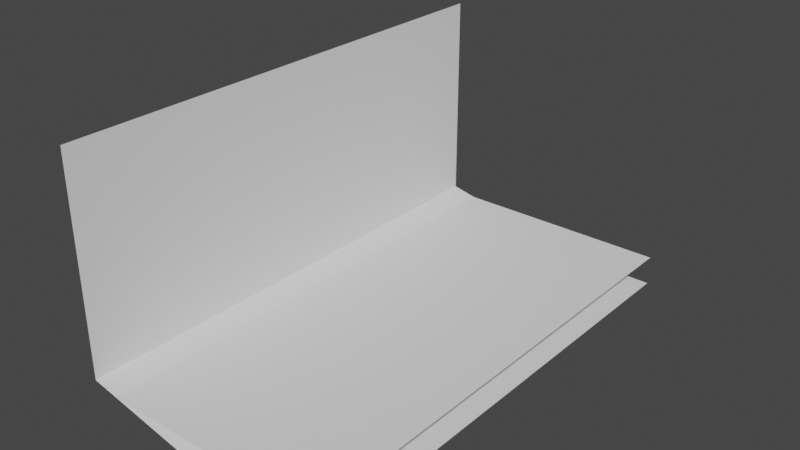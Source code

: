# Source: s_lo_cliff-0.blend  (saved by Blender 3.2.14; exported with 4.5.12 LTS)
import bpy
from mathutils import Matrix  # noqa: F401  (used for matrix-valued properties, if any)

bpy.ops.wm.read_factory_settings(use_empty=True)
scene = bpy.context.scene
scene.name = 'Scene'

# ---- collections
col_collection = bpy.data.collections.new('Collection'); scene.collection.children.link(col_collection)

# ---- world
world_world = bpy.data.worlds.new('World'); scene.world = world_world
world_world.use_nodes = True; world_world.node_tree.nodes.clear()
_N = world_world.node_tree.nodes; _L = world_world.node_tree.links
n0 = _N.new('ShaderNodeOutputWorld'); n0.name = 'World Output'; n0.location = (300, 300)
n1 = _N.new('ShaderNodeBackground'); n1.name = 'Background'; n1.location = (10, 300)
n1.inputs[0].default_value = (0.05088, 0.05088, 0.05088, 1.0)
_L.new(n1.outputs[0], n0.inputs[0])
n0.is_active_output = True
world_world.color = (0.05088, 0.05088, 0.05088)
world_world.use_sun_shadow = False
world_world.sun_shadow_jitter_overblur = 0.0

# ---- meshes
me_plane_001 = bpy.data.meshes.new('Plane.001')
me_plane_001.from_pydata([(-3.775e-08, -0.5, 0.5), (3.775e-08, -0.5, 0.07125), (-3.775e-08, 0.5, 0.5), (3.775e-08, 0.5, 0.07125), (0.3332, -0.5, 1.776e-15), (0.5, -0.5, 0.0), (0.3332, 0.5, 1.776e-15), (0.5, 0.5, 0.0)], [], [(0, 1, 3, 2), (4, 5, 7, 6), (1, 4, 6, 3)])
_uv = me_plane_001.uv_layers.new(name='UVMap')
_uv.uv.foreach_set('vector', [0.0, 0.0, 1.0, 0.0, 1.0, 1.0, 0.0, 1.0, 0.0, 0.0, 1.0, 0.0, 1.0, 1.0, 0.0, 1.0, 1.0, 0.0, 0.0, 0.0, 0.0, 1.0, 1.0, 1.0])
me_plane_001.update()
me_plane_002 = bpy.data.meshes.new('Plane.002')
me_plane_002.from_pydata([(0.05259, -0.5, 0.06), (0.5, -0.5, 0.06), (0.05259, 0.5, 0.06), (0.5, 0.5, 0.06)], [], [(0, 1, 3, 2)])
_uv = me_plane_002.uv_layers.new(name='UVMap')
_uv.uv.foreach_set('vector', [0.0, 0.0, 1.0, 0.0, 1.0, 1.0, 0.0, 1.0])
me_plane_002.update()

# ---- objects
ob_rock = bpy.data.objects.new('Rock', me_plane_001)
ob_grass = bpy.data.objects.new('Grass', me_plane_002)

# ---- transforms, parenting, visibility, modifiers, constraints
ob_rock.location = (0.0, 0.0, 0.0)
ob_grass.location = (0.0, 0.0, 0.0)

# ---- collection membership
col_collection.objects.link(ob_rock)
col_collection.objects.link(ob_grass)

# ---- scene / render settings (as saved in the file)
scene.frame_start = 1; scene.frame_end = 250; scene.frame_set(1)
scene.render.engine = 'BLENDER_EEVEE_NEXT'
scene.cycles.sampling_pattern = 'TABULATED_SOBOL'
scene.cycles.use_light_tree = False
scene.view_settings.view_transform = 'Filmic'
bpy.context.view_layer.update()

# ---- added for rendering (the .blend has no active camera and no usable light): camera, sun
cam_auto = bpy.data.cameras.new('AutoCamera')
cam_auto.lens = 50.0
cam_auto.sensor_width = 36.0
cam_auto.clip_end = 1000.0
ob_auto_camera = bpy.data.objects.new('AutoCamera', cam_auto)
scene.collection.objects.link(ob_auto_camera)
ob_auto_camera.location = (1.38316, -1.3598, 1.15653)
ob_auto_camera.rotation_euler = (1.09748, -7.21219e-08, 0.694738)
scene.camera = ob_auto_camera
light_auto_sun = bpy.data.lights.new('AutoSun', 'SUN')
light_auto_sun.energy = 3.0
light_auto_sun.angle = 0.0523599
ob_auto_sun = bpy.data.objects.new('AutoSun', light_auto_sun)
scene.collection.objects.link(ob_auto_sun)
ob_auto_sun.rotation_euler = (0.872665, 0.174533, 0.523599)
bpy.context.view_layer.update()
